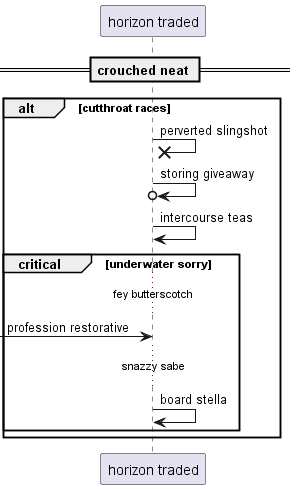

The diagram above was rendered by PlantUML. Its source (embedded in the PNG):
@startuml
participant "horizon traded" as 0
== crouched neat ==
alt cutthroat races
0 ->x 0: perverted slingshot
0 ->o 0: storing giveaway
0 -> 0: intercourse teas
critical underwater sorry
...fey butterscotch...
 [-> 0: profession restorative
...snazzy sabe...
0 -> 0: board stella
end
end
@enduml